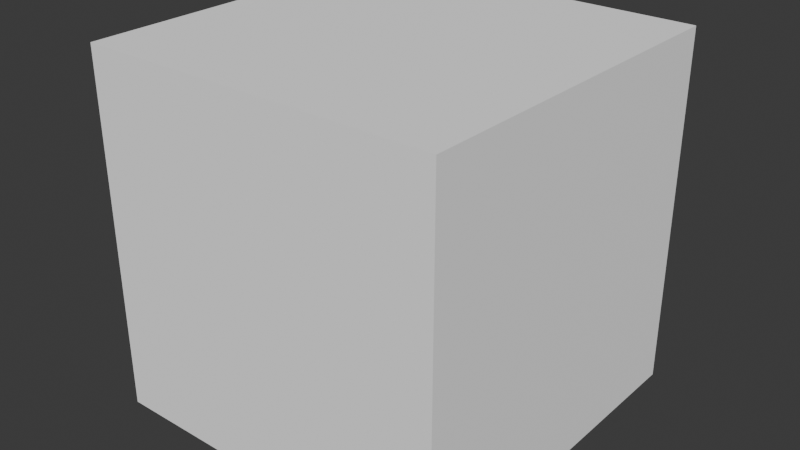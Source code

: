# Source: EFT_Interpreted_NodeGroups.blend  (saved by Blender 4.5.90; exported with 4.5.12 LTS)
import bpy
from mathutils import Matrix  # noqa: F401  (used for matrix-valued properties, if any)

bpy.ops.wm.read_factory_settings(use_empty=True)
scene = bpy.context.scene
scene.name = 'Scene'

# ---- collections
col_collection = bpy.data.collections.new('Collection'); scene.collection.children.link(col_collection)

# ---- materials (node trees are filled in below, after node groups)
mat_material = bpy.data.materials.new('Material')

# ---- node groups
ng_p0_reflective_bumped_specular_smap = bpy.data.node_groups.new('p0/Reflective/Bumped Specular SMap', 'ShaderNodeTree')
_s = ng_p0_reflective_bumped_specular_smap.interface.new_socket(name='BSDF', in_out='OUTPUT', socket_type='NodeSocketShader')
_s = ng_p0_reflective_bumped_specular_smap.interface.new_socket(name='_Color', in_out='INPUT', socket_type='NodeSocketColor')
_s.default_value = (1.0, 1.0, 1.0, 1.0)
_s = ng_p0_reflective_bumped_specular_smap.interface.new_socket(name='_MainTex', in_out='INPUT', socket_type='NodeSocketColor')
_s.default_value = (1.0, 1.0, 1.0, 1.0)
_s.hide_value = True
_s = ng_p0_reflective_bumped_specular_smap.interface.new_socket(name='_MainTex_A', in_out='INPUT', socket_type='NodeSocketFloat')
_s.default_value = 1.0
_s.min_value = 0.0
_s.max_value = 1.0
_s.hide_value = True
_s = ng_p0_reflective_bumped_specular_smap.interface.new_socket(name='_SpecMap', in_out='INPUT', socket_type='NodeSocketColor')
_s.default_value = (0.5, 0.5, 0.5, 1.0)
_s.hide_value = True
_s.description = 'Glossiness Map'
_s = ng_p0_reflective_bumped_specular_smap.interface.new_socket(name='_Specularness', in_out='INPUT', socket_type='NodeSocketFloat')
_s.default_value = 0.07812
_s.min_value = 0.0
_s.max_value = 10.0
_s.description = 'Glossiness factor'
_s = ng_p0_reflective_bumped_specular_smap.interface.new_socket(name='_Glossness', in_out='INPUT', socket_type='NodeSocketFloat')
_s.default_value = 1.0
_s.min_value = 0.0
_s.max_value = 10.0
_s.description = 'Specular actually'
_s = ng_p0_reflective_bumped_specular_smap.interface.new_socket(name='_BumpMap', in_out='INPUT', socket_type='NodeSocketColor')
_s.default_value = (0.5, 0.5, 1.0, 1.0)
_s.hide_value = True
ng_p0_reflective_bumped_specular_smap.interface.new_panel('Tint')
_s = ng_p0_reflective_bumped_specular_smap.interface.new_socket(name='_HasTint', in_out='INPUT', socket_type='NodeSocketFloat')
_s.subtype = 'FACTOR'
_s.min_value = 0.0
_s.max_value = 1.0
_s = ng_p0_reflective_bumped_specular_smap.interface.new_socket(name='_TintMask', in_out='INPUT', socket_type='NodeSocketColor')
_s = ng_p0_reflective_bumped_specular_smap.interface.new_socket(name='_BaseTintColor', in_out='INPUT', socket_type='NodeSocketColor')
_s.default_value = (1.0, 1.0, 1.0, 1.0)
ng_p0_reflective_bumped_specular_smap.interface.new_panel('Fresnel (unused)')
_s = ng_p0_reflective_bumped_specular_smap.interface.new_socket(name='_SpecVals', in_out='INPUT', socket_type='NodeSocketVector')
_s.default_value = (1.1, 1.0)
_s = ng_p0_reflective_bumped_specular_smap.interface.new_socket(name='_DefVals', in_out='INPUT', socket_type='NodeSocketVector')
_s.default_value = (0.5, 0.7)
_N = ng_p0_reflective_bumped_specular_smap.nodes; _L = ng_p0_reflective_bumped_specular_smap.links
n0 = _N.new('NodeGroupInput'); n0.name = 'Group Input'; n0.location = (-1474, 375)
n1 = _N.new('NodeGroupOutput'); n1.name = 'Group Output'; n1.location = (1314, 37)
n2 = _N.new('ShaderNodeBsdfPrincipled'); n2.name = 'Principled BSDF'; n2.location = (894, 37)
n3 = _N.new('ShaderNodeNormalMap'); n3.name = 'Normal Map'; n3.location = (170, -588)
n4 = _N.new('ShaderNodeMath'); n4.name = 'Math.001'; n4.location = (209, -37)
n4.operation = 'LOGARITHM'
n4.inputs[1].default_value = 2.0
n5 = _N.new('ShaderNodeMath'); n5.name = 'Math.002'; n5.location = (30, -36)
n5.operation = 'MULTIPLY'
n5.inputs[1].default_value = 100.0
n6 = _N.new('ShaderNodeMath'); n6.name = 'Math.003'; n6.location = (393, -41)
n6.operation = 'MULTIPLY'
n6.inputs[1].default_value = 0.1
n7 = _N.new('ShaderNodeSeparateXYZ'); n7.name = 'Separate XYZ.001'; n7.location = (-478, 172)
n8 = _N.new('ShaderNodeMath'); n8.name = 'Math.004'; n8.location = (-44, 296)
n8.label = 'invert (glos to rough)'
n8.width = 157
n8.operation = 'SUBTRACT'
n8.inputs[0].default_value = 1.0
n9 = _N.new('ShaderNodeMath'); n9.name = 'Math.005'; n9.location = (-240, 296)
n9.operation = 'MULTIPLY'
n9.use_clamp = True
n10 = _N.new('ShaderNodeMath'); n10.name = 'Math.007'; n10.location = (635, -199)
n10.label = 'normalize to blender bsdf'
n10.width = 208
n10.operation = 'MULTIPLY'
n11 = _N.new('ShaderNodeMath'); n11.name = 'Math.008'; n11.location = (230, -177)
n11.operation = 'MULTIPLY'
n12 = _N.new('NodeFrame'); n12.name = 'Frame'; n12.location = (-914, 477)
n12.label = 'Power Glossiness'
n12.width = 563
n13 = _N.new('ShaderNodeMix'); n13.name = 'Mix'; n13.location = (-366, 1143)
n13.data_type = 'RGBA'
n13.blend_type = 'MULTIPLY'
n13.clamp_factor = False
n13.inputs[0].default_value = 1.0
n14 = _N.new('ShaderNodeMix'); n14.name = 'Mix.001'; n14.location = (514, -134)
n14.data_type = 'RGBA'
n14.blend_type = 'OVERLAY'
n15 = _N.new('NodeGroupInput'); n15.name = 'Group Input.001'; n15.location = (30, -36)
n16 = _N.new('ShaderNodeVectorMath'); n16.name = 'Vector Math'; n16.location = (237, -140)
n16.operation = 'MULTIPLY'
n17 = _N.new('NodeFrame'); n17.name = 'Frame.001'; n17.location = (-396, 1718)
n17.label = 'Tint'
n17.width = 683
n4.parent = n12
n5.parent = n12
n6.parent = n12
n14.parent = n17
n15.parent = n17
n16.parent = n17
_L.new(n2.outputs[0], n1.inputs[0])
_L.new(n0.outputs[6], n3.inputs[1])
_L.new(n3.outputs[0], n2.inputs[5])
_L.new(n5.outputs[0], n4.inputs[0])
_L.new(n4.outputs[0], n6.inputs[0])
_L.new(n6.outputs[0], n9.inputs[0])
_L.new(n7.outputs[0], n9.inputs[1])
_L.new(n9.outputs[0], n8.inputs[1])
_L.new(n8.outputs[0], n2.inputs[2])
_L.new(n0.outputs[3], n7.inputs[0])
_L.new(n0.outputs[2], n11.inputs[0])
_L.new(n0.outputs[5], n11.inputs[1])
_L.new(n0.outputs[4], n5.inputs[0])
_L.new(n0.outputs[0], n13.inputs[6])
_L.new(n0.outputs[1], n13.inputs[7])
_L.new(n13.outputs[2], n14.inputs[6])
_L.new(n15.outputs[7], n16.inputs[0])
_L.new(n16.outputs[0], n14.inputs[0])
_L.new(n14.outputs[2], n2.inputs[0])
_L.new(n15.outputs[8], n16.inputs[1])
_L.new(n15.outputs[9], n14.inputs[7])
_L.new(n10.outputs[0], n2.inputs[13])
_L.new(n11.outputs[0], n10.inputs[0])
n1.is_active_output = True

# ---- material node trees
mat_material.use_nodes = True; mat_material.node_tree.nodes.clear()
_N = mat_material.node_tree.nodes; _L = mat_material.node_tree.links
n0 = _N.new('ShaderNodeOutputMaterial'); n0.name = 'Material Output.001'; n0.location = (-758, 77)
n1 = _N.new('ShaderNodeGroup'); n1.name = 'p0/Reflective/Bumped Specular SMap'; n1.location = (-1078, 120)
n1.width = 240
n1.node_tree = ng_p0_reflective_bumped_specular_smap
n1.inputs[0].default_value = (1.0, 1.0, 1.0, 1.0)
n1.inputs[1].default_value = (1.0, 1.0, 1.0, 1.0)
n1.inputs[2].default_value = 1.0
n1.inputs[3].default_value = (0.5, 0.5, 0.5, 1.0)
n1.inputs[4].default_value = 0.07812
n1.inputs[5].default_value = 1.0
n1.inputs[6].default_value = (0.5, 0.5, 1.0, 1.0)
n1.inputs[7].default_value = 0.0
n1.inputs[8].default_value = (0.0, 0.0, 0.0, 1.0)
n1.inputs[9].default_value = (1.0, 1.0, 1.0, 1.0)
n1.inputs[10].default_value = (1.1, 1.0)
n1.inputs[11].default_value = (0.5, 0.7)
_L.new(n1.outputs[0], n0.inputs[0])
n0.is_active_output = True

# ---- world
world_world = bpy.data.worlds.new('World'); scene.world = world_world
world_world.use_nodes = True; world_world.node_tree.nodes.clear()
_N = world_world.node_tree.nodes; _L = world_world.node_tree.links
n0 = _N.new('ShaderNodeOutputWorld'); n0.name = 'World Output'; n0.location = (300, 300)
n1 = _N.new('ShaderNodeBackground'); n1.name = 'Background'; n1.location = (10, 300)
n1.inputs[0].default_value = (0.05088, 0.05088, 0.05088, 1.0)
_L.new(n1.outputs[0], n0.inputs[0])
n0.is_active_output = True
world_world.color = (0.05088, 0.05088, 0.05088)
world_world.sun_shadow_jitter_overblur = 0.0

# ---- meshes
me_cube = bpy.data.meshes.new('Cube')
me_cube.from_pydata([(-1.0, -1.0, -1.0), (-1.0, -1.0, 1.0), (-1.0, 1.0, -1.0), (-1.0, 1.0, 1.0), (1.0, -1.0, -1.0), (1.0, -1.0, 1.0), (1.0, 1.0, -1.0), (1.0, 1.0, 1.0)], [], [(0, 1, 3, 2), (2, 3, 7, 6), (6, 7, 5, 4), (4, 5, 1, 0), (2, 6, 4, 0), (7, 3, 1, 5)])
_uv = me_cube.uv_layers.new(name='UVMap')
_uv.uv.foreach_set('vector', [0.375, 0.0, 0.625, 0.0, 0.625, 0.25, 0.375, 0.25, 0.375, 0.25, 0.625, 0.25, 0.625, 0.5, 0.375, 0.5, 0.375, 0.5, 0.625, 0.5, 0.625, 0.75, 0.375, 0.75, 0.375, 0.75, 0.625, 0.75, 0.625, 1.0, 0.375, 1.0, 0.125, 0.5, 0.375, 0.5, 0.375, 0.75, 0.125, 0.75, 0.625, 0.5, 0.875, 0.5, 0.875, 0.75, 0.625, 0.75])
me_cube.materials.append(mat_material)
me_cube.update()

# ---- objects
ob_cube = bpy.data.objects.new('Cube', me_cube)

# ---- transforms, parenting, visibility, modifiers, constraints
ob_cube.location = (0.0, 0.0, 0.0)

# ---- collection membership
col_collection.objects.link(ob_cube)

# ---- scene / render settings (as saved in the file)
scene.frame_start = 1; scene.frame_end = 250; scene.frame_set(3)
scene.render.engine = 'CYCLES'
scene.render.image_settings.file_format = 'OPEN_EXR_MULTILAYER'
scene.render.image_settings.color_depth = '32'
scene.render.image_settings.quality = 95
scene.render.image_settings.exr_codec = 'DWAA'
scene.render.resolution_x = 2560
scene.render.resolution_y = 1440
scene.render.preview_pixel_size = '1'
scene.render.fps = 60
scene.render.film_transparent = True
scene.cycles.denoising_input_passes = 'RGB'
scene.cycles.samples = 512
scene.cycles.film_transparent_glass = True
scene.eevee.use_raytracing = True
bpy.context.view_layer.update()

# ---- added for rendering (the .blend has no active camera and no usable light): camera, sun
cam_auto = bpy.data.cameras.new('AutoCamera')
cam_auto.lens = 50.0
cam_auto.sensor_width = 36.0
cam_auto.clip_end = 1000.0
ob_auto_camera = bpy.data.objects.new('AutoCamera', cam_auto)
scene.collection.objects.link(ob_auto_camera)
ob_auto_camera.location = (3.20507, -3.84609, 2.56406)
ob_auto_camera.rotation_euler = (1.09748, -7.21219e-08, 0.694738)
scene.camera = ob_auto_camera
light_auto_sun = bpy.data.lights.new('AutoSun', 'SUN')
light_auto_sun.energy = 3.0
light_auto_sun.angle = 0.0523599
ob_auto_sun = bpy.data.objects.new('AutoSun', light_auto_sun)
scene.collection.objects.link(ob_auto_sun)
ob_auto_sun.rotation_euler = (0.872665, 0.174533, 0.523599)
bpy.context.view_layer.update()
